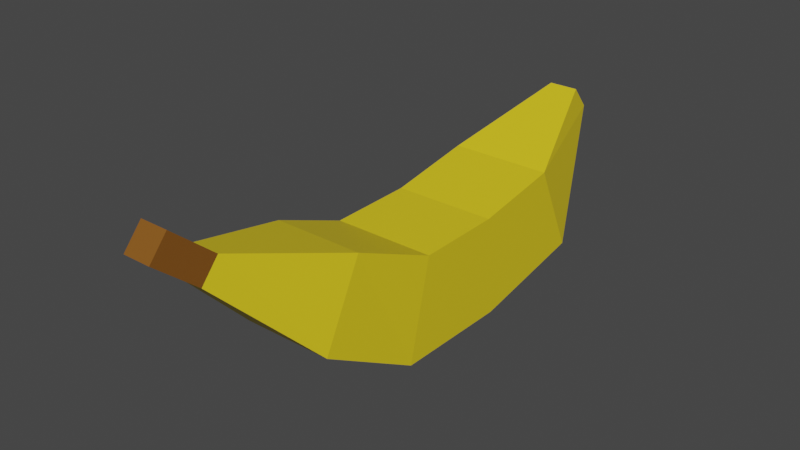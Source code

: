 # Source: banana.blend  (saved by Blender 3.6.13; exported with 4.5.12 LTS)
import bpy
from mathutils import Matrix  # noqa: F401  (used for matrix-valued properties, if any)

bpy.ops.wm.read_factory_settings(use_empty=True)
scene = bpy.context.scene
scene.name = 'Scene'

# ---- collections
col_collection = bpy.data.collections.new('Collection'); scene.collection.children.link(col_collection)

# ---- materials (node trees are filled in below, after node groups)
mat_material = bpy.data.materials.new('Material')
mat_material.alpha_threshold = 0.0
mat_material.use_transparent_shadow = False
mat_material.roughness = 0.5
mat_material.line_color = (0.0, 0.0, 0.0, 1.0)
mat_material_001 = bpy.data.materials.new('Material.001')
mat_material_001.use_transparent_shadow = False

# ---- material node trees
mat_material.use_nodes = True; mat_material.node_tree.nodes.clear()
_N = mat_material.node_tree.nodes; _L = mat_material.node_tree.links
n0 = _N.new('ShaderNodeOutputMaterial'); n0.name = 'Material Output'; n0.location = (300, 300)
n1 = _N.new('ShaderNodeBsdfPrincipled'); n1.name = 'Principled BSDF'; n1.location = (10, 300)
n1.distribution = 'GGX'
n1.subsurface_method = 'RANDOM_WALK_SKIN'
n1.inputs[0].default_value = (0.8, 0.6047, 0.01398, 1.0)
n1.inputs[3].default_value = 1.45
n1.inputs[27].default_value = (0.0, 0.0, 0.0, 1.0)
n1.inputs[28].default_value = 1.0
_L.new(n1.outputs[0], n0.inputs[0])
n0.is_active_output = True
mat_material_001.use_nodes = True; mat_material_001.node_tree.nodes.clear()
_N = mat_material_001.node_tree.nodes; _L = mat_material_001.node_tree.links
n0 = _N.new('ShaderNodeBsdfPrincipled'); n0.name = 'Principled BSDF'; n0.location = (10, 300)
n0.distribution = 'GGX'
n0.subsurface_method = 'RANDOM_WALK_SKIN'
n0.inputs[0].default_value = (0.2395, 0.08904, 0.01063, 1.0)
n0.inputs[3].default_value = 1.45
n0.inputs[27].default_value = (0.0, 0.0, 0.0, 1.0)
n0.inputs[28].default_value = 1.0
n1 = _N.new('ShaderNodeOutputMaterial'); n1.name = 'Material Output'; n1.location = (300, 300)
_L.new(n0.outputs[0], n1.inputs[0])
n1.is_active_output = True

# ---- world
world_world = bpy.data.worlds.new('World'); scene.world = world_world
world_world.use_nodes = True; world_world.node_tree.nodes.clear()
_N = world_world.node_tree.nodes; _L = world_world.node_tree.links
n0 = _N.new('ShaderNodeOutputWorld'); n0.name = 'World Output'; n0.location = (300, 300)
n1 = _N.new('ShaderNodeBackground'); n1.name = 'Background'; n1.location = (10, 300)
n1.inputs[0].default_value = (0.05088, 0.05088, 0.05088, 1.0)
_L.new(n1.outputs[0], n0.inputs[0])
n0.is_active_output = True
world_world.color = (0.05088, 0.05088, 0.05088)
world_world.use_sun_shadow = False
world_world.sun_shadow_jitter_overblur = 0.0

# ---- meshes
me_cube = bpy.data.meshes.new('Cube')
me_cube.from_pydata([(1.0, 0.9104, 0.996), (1.0, 1.09, -0.996), (1.0, -0.7716, 0.9736), (1.0, -1.228, -0.9736), (-1.0, 0.9104, 0.996), (-1.0, 1.09, -0.996), (-1.0, -0.7716, 0.9736), (-1.0, -1.228, -0.9736), (1.0, 3.49, -0.5322), (-1.0, 3.49, -0.5322), (1.0, 2.651, 1.283), (-1.0, 2.651, 1.283), (0.2903, 5.148, 1.702), (-0.2903, 5.148, 1.702), (0.2903, 4.781, 2.152), (-0.2903, 4.781, 2.152), (-0.8667, -3.127, 0.08809), (-0.8667, -2.36, 1.643), (0.8667, -2.36, 1.643), (0.8667, -3.127, 0.08809), (-0.2678, -4.961, 1.955), (-0.2678, -4.615, 2.363), (0.2678, -4.615, 2.363), (0.2678, -4.961, 1.955), (-0.2678, -5.792, 2.659), (-0.2678, -5.445, 3.067), (0.2678, -5.445, 3.067), (0.2678, -5.792, 2.659)], [], [(0, 4, 6, 2), (2, 6, 17, 18), (7, 6, 4, 5), (5, 1, 3, 7), (1, 0, 2, 3), (1, 5, 9, 8), (9, 11, 15, 13), (4, 0, 10, 11), (0, 1, 8, 10), (5, 4, 11, 9), (13, 15, 14, 12), (8, 9, 13, 12), (11, 10, 14, 15), (10, 8, 12, 14), (17, 16, 20, 21), (3, 2, 18, 19), (6, 7, 16, 17), (7, 3, 19, 16), (20, 23, 27, 24), (16, 19, 23, 20), (19, 18, 22, 23), (18, 17, 21, 22), (27, 26, 25, 24), (23, 22, 26, 27), (22, 21, 25, 26), (21, 20, 24, 25)])
me_cube.polygons.foreach_set('material_index', [0, 0, 0, 0, 0, 0, 0, 0, 0, 0, 0, 0, 0, 0, 0, 0, 0, 0, 1, 0, 0, 0, 1, 1, 1, 1])
_uv = me_cube.uv_layers.new(name='UVMap')
_uv.uv.foreach_set('vector', [0.625, 0.5, 0.875, 0.5, 0.875, 0.75, 0.625, 0.75, 0.625, 0.75, 0.875, 0.75, 0.875, 0.75, 0.625, 0.75, 0.375, 0.0, 0.625, 0.0, 0.625, 0.25, 0.375, 0.25, 0.125, 0.5, 0.375, 0.5, 0.375, 0.75, 0.125, 0.75, 0.375, 0.5, 0.625, 0.5, 0.625, 0.75, 0.375, 0.75, 0.375, 0.5, 0.125, 0.5, 0.125, 0.5, 0.375, 0.5, 0.375, 0.25, 0.625, 0.25, 0.625, 0.25, 0.375, 0.25, 0.875, 0.5, 0.625, 0.5, 0.625, 0.5, 0.875, 0.5, 0.625, 0.5, 0.375, 0.5, 0.375, 0.5, 0.625, 0.5, 0.375, 0.25, 0.625, 0.25, 0.625, 0.25, 0.375, 0.25, 0.375, 0.25, 0.625, 0.25, 0.625, 0.5, 0.375, 0.5, 0.375, 0.5, 0.125, 0.5, 0.125, 0.5, 0.375, 0.5, 0.875, 0.5, 0.625, 0.5, 0.625, 0.5, 0.875, 0.5, 0.625, 0.5, 0.375, 0.5, 0.375, 0.5, 0.625, 0.5, 0.625, 0.0, 0.375, 0.0, 0.375, 0.0, 0.625, 0.0, 0.375, 0.75, 0.625, 0.75, 0.625, 0.75, 0.375, 0.75, 0.625, 0.0, 0.375, 0.0, 0.375, 0.0, 0.625, 0.0, 0.125, 0.75, 0.375, 0.75, 0.375, 0.75, 0.125, 0.75, 0.125, 0.75, 0.375, 0.75, 0.375, 0.75, 0.125, 0.75, 0.125, 0.75, 0.375, 0.75, 0.375, 0.75, 0.125, 0.75, 0.375, 0.75, 0.625, 0.75, 0.625, 0.75, 0.375, 0.75, 0.625, 0.75, 0.875, 0.75, 0.875, 0.75, 0.625, 0.75, 0.375, 0.75, 0.625, 0.75, 0.625, 1.0, 0.375, 1.0, 0.375, 0.75, 0.625, 0.75, 0.625, 0.75, 0.375, 0.75, 0.625, 0.75, 0.875, 0.75, 0.875, 0.75, 0.625, 0.75, 0.625, 0.0, 0.375, 0.0, 0.375, 0.0, 0.625, 0.0])
me_cube.materials.append(mat_material)
me_cube.materials.append(mat_material_001)
me_cube.use_mirror_vertex_groups = False
me_cube.update()

# ---- objects
ob_cube_col = bpy.data.objects.new('Cube-col', me_cube)

# ---- transforms, parenting, visibility, modifiers, constraints
ob_cube_col.location = (0.0, 0.0, 0.0)
ob_cube_col.lock_rotations_4d = False
ob_cube_col.empty_display_type = 'ARROWS'
ob_cube_col.lineart.crease_threshold = 0.0

# ---- collection membership
col_collection.objects.link(ob_cube_col)

# ---- scene / render settings (as saved in the file)
scene.frame_start = 1; scene.frame_end = 250; scene.frame_set(1)
scene.render.engine = 'BLENDER_EEVEE_NEXT'
scene.cycles.sampling_pattern = 'TABULATED_SOBOL'
scene.view_settings.view_transform = 'Filmic'
bpy.context.view_layer.update()

# ---- added for rendering (the .blend has no active camera and no usable light): camera, sun
cam_auto = bpy.data.cameras.new('AutoCamera')
cam_auto.lens = 50.0
cam_auto.sensor_width = 36.0
cam_auto.clip_end = 1000.0
ob_auto_camera = bpy.data.objects.new('AutoCamera', cam_auto)
scene.collection.objects.link(ob_auto_camera)
ob_auto_camera.location = (10.955, -13.4676, 9.79971)
ob_auto_camera.rotation_euler = (1.09748, -7.21219e-08, 0.694738)
scene.camera = ob_auto_camera
light_auto_sun = bpy.data.lights.new('AutoSun', 'SUN')
light_auto_sun.energy = 3.0
light_auto_sun.angle = 0.0523599
ob_auto_sun = bpy.data.objects.new('AutoSun', light_auto_sun)
scene.collection.objects.link(ob_auto_sun)
ob_auto_sun.rotation_euler = (0.872665, 0.174533, 0.523599)
bpy.context.view_layer.update()
